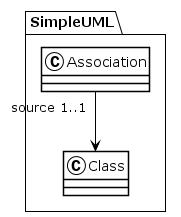

The diagram above was rendered by PlantUML. Its source (embedded in the PNG):
@startuml
!theme plain
package SimpleUML {
class Association {
}
Association "source 1..1" --> Class
class Class {
}
}
@enduml